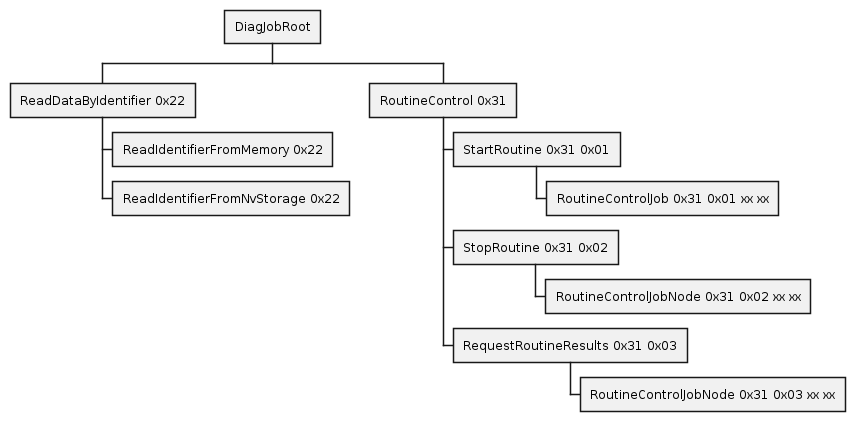

The diagram above was rendered by PlantUML. Its source (embedded in the PNG):
@startwbs
' Diagnostic Tree
' Length: request_length so far
' Prefix-length: bytes checked by ancestor nodes
' cn: Node checks n-bytes
' Prefix of child node == Request length of parent node (SID bytes match)
* DiagJobRoot
** ReadDataByIdentifier 0x22
*** ReadIdentifierFromMemory 0x22
' different obj instances = different DIDs are checked;
*** ReadIdentifierFromNvStorage 0x22
' ** WriteDataByIdentifier 0x2E
' *** WriteIdentifierToMemory
' *** WriteIdentifierToNvStorage
' ** TesterPresent 0x3E
** RoutineControl 0x31
*** StartRoutine 0x31 0x01
**** RoutineControlJob 0x31 0x01 xx xx

*** StopRoutine 0x31 0x02
**** RoutineControlJobNode 0x31 0x02 xx xx
' Instance returned by RoutineControlJob::getStopRoutine();
*** RequestRoutineResults 0x31 0x03
**** RoutineControlJobNode 0x31 0x03 xx xx
' Instance returned by RoutineControlJob::getRequestRoutineResults();

@endwbs